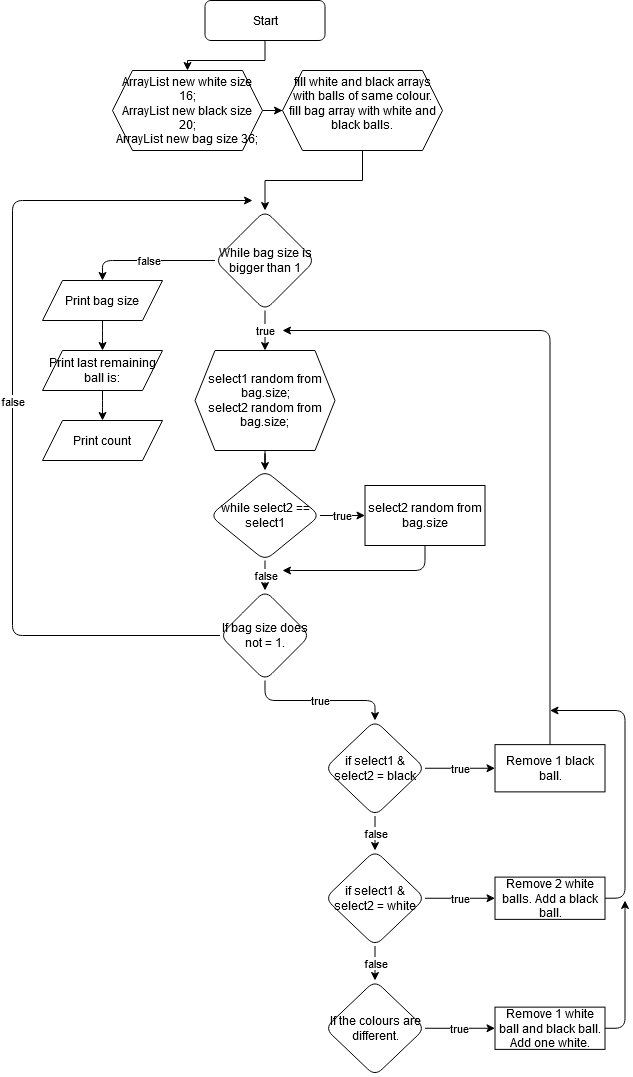

The diagram above was exported from draw.io. Its source (the exported page's mxGraphModel, read from the mxfile embedded in the PNG):
<mxGraphModel dx="1089" dy="739" grid="1" gridSize="10" guides="1" tooltips="1" connect="1" arrows="1" fold="1" page="1" pageScale="1" pageWidth="827" pageHeight="1169" math="0" shadow="0">
  <root>
    <mxCell id="0" />
    <mxCell id="1" parent="0" />
    <mxCell id="6nYO80QD4L5rVwFp7ds1-3" value="" style="edgeStyle=orthogonalEdgeStyle;rounded=0;orthogonalLoop=1;jettySize=auto;html=1;" parent="1" source="6nYO80QD4L5rVwFp7ds1-1" target="6nYO80QD4L5rVwFp7ds1-2" edge="1">
      <mxGeometry relative="1" as="geometry" />
    </mxCell>
    <mxCell id="6nYO80QD4L5rVwFp7ds1-1" value="Start" style="rounded=1;whiteSpace=wrap;html=1;glass=0;" parent="1" vertex="1">
      <mxGeometry x="262.5" y="10" width="120" height="40" as="geometry" />
    </mxCell>
    <mxCell id="6nYO80QD4L5rVwFp7ds1-5" value="" style="edgeStyle=orthogonalEdgeStyle;rounded=0;orthogonalLoop=1;jettySize=auto;html=1;exitX=0.5;exitY=1;exitDx=0;exitDy=0;" parent="1" source="rNPBaIKNhGoAXlA6VHKa-1" target="6nYO80QD4L5rVwFp7ds1-4" edge="1">
      <mxGeometry relative="1" as="geometry" />
    </mxCell>
    <mxCell id="rNPBaIKNhGoAXlA6VHKa-2" style="edgeStyle=orthogonalEdgeStyle;rounded=0;orthogonalLoop=1;jettySize=auto;html=1;exitX=1;exitY=0.5;exitDx=0;exitDy=0;" edge="1" parent="1" source="6nYO80QD4L5rVwFp7ds1-2" target="rNPBaIKNhGoAXlA6VHKa-1">
      <mxGeometry relative="1" as="geometry" />
    </mxCell>
    <mxCell id="6nYO80QD4L5rVwFp7ds1-2" value="&lt;div&gt;ArrayList new white size 16;&lt;/div&gt;&lt;div&gt;ArrayList new black size 20;&lt;/div&gt;&lt;div&gt;ArrayList new bag size 36;&lt;/div&gt;" style="shape=hexagon;perimeter=hexagonPerimeter2;whiteSpace=wrap;html=1;fixedSize=1;" parent="1" vertex="1">
      <mxGeometry x="170" y="80" width="150" height="80" as="geometry" />
    </mxCell>
    <mxCell id="6nYO80QD4L5rVwFp7ds1-44" value="true" style="edgeStyle=orthogonalEdgeStyle;rounded=1;orthogonalLoop=1;jettySize=auto;html=1;" parent="1" source="6nYO80QD4L5rVwFp7ds1-4" target="6nYO80QD4L5rVwFp7ds1-8" edge="1">
      <mxGeometry relative="1" as="geometry" />
    </mxCell>
    <mxCell id="6nYO80QD4L5rVwFp7ds1-50" value="false" style="edgeStyle=orthogonalEdgeStyle;rounded=1;jumpStyle=none;jumpSize=16;orthogonalLoop=1;jettySize=auto;html=1;exitX=0;exitY=0.5;exitDx=0;exitDy=0;entryX=0.5;entryY=0;entryDx=0;entryDy=0;" parent="1" source="6nYO80QD4L5rVwFp7ds1-4" target="6nYO80QD4L5rVwFp7ds1-51" edge="1">
      <mxGeometry relative="1" as="geometry">
        <mxPoint x="160" y="290" as="targetPoint" />
        <Array as="points">
          <mxPoint x="160" y="270" />
        </Array>
      </mxGeometry>
    </mxCell>
    <mxCell id="6nYO80QD4L5rVwFp7ds1-4" value="While bag size is bigger than 1" style="rhombus;whiteSpace=wrap;html=1;rounded=1;" parent="1" vertex="1">
      <mxGeometry x="272.5" y="220" width="100" height="100" as="geometry" />
    </mxCell>
    <mxCell id="6nYO80QD4L5rVwFp7ds1-36" value="" style="edgeStyle=orthogonalEdgeStyle;rounded=1;orthogonalLoop=1;jettySize=auto;html=1;" parent="1" source="6nYO80QD4L5rVwFp7ds1-8" target="6nYO80QD4L5rVwFp7ds1-35" edge="1">
      <mxGeometry relative="1" as="geometry" />
    </mxCell>
    <mxCell id="6nYO80QD4L5rVwFp7ds1-8" value="&lt;div&gt;select1 random from bag.size;&lt;/div&gt;&lt;div&gt;select2 random from bag.size;&lt;br&gt;&lt;/div&gt;" style="shape=hexagon;perimeter=hexagonPerimeter2;whiteSpace=wrap;html=1;fixedSize=1;" parent="1" vertex="1">
      <mxGeometry x="252.5" y="360" width="140" height="100" as="geometry" />
    </mxCell>
    <mxCell id="6nYO80QD4L5rVwFp7ds1-13" value="true" style="edgeStyle=orthogonalEdgeStyle;rounded=1;orthogonalLoop=1;jettySize=auto;html=1;exitX=0.5;exitY=1;exitDx=0;exitDy=0;" parent="1" source="6nYO80QD4L5rVwFp7ds1-10" target="6nYO80QD4L5rVwFp7ds1-12" edge="1">
      <mxGeometry relative="1" as="geometry">
        <mxPoint x="337.5" y="700" as="sourcePoint" />
      </mxGeometry>
    </mxCell>
    <mxCell id="6nYO80QD4L5rVwFp7ds1-56" value="false" style="edgeStyle=orthogonalEdgeStyle;rounded=1;jumpStyle=none;jumpSize=16;orthogonalLoop=1;jettySize=auto;html=1;exitX=0;exitY=0.5;exitDx=0;exitDy=0;" parent="1" source="6nYO80QD4L5rVwFp7ds1-10" edge="1">
      <mxGeometry relative="1" as="geometry">
        <mxPoint x="310" y="210" as="targetPoint" />
        <Array as="points">
          <mxPoint x="70" y="645" />
          <mxPoint x="70" y="210" />
        </Array>
      </mxGeometry>
    </mxCell>
    <mxCell id="6nYO80QD4L5rVwFp7ds1-10" value="If bag size does not = 1." style="rhombus;whiteSpace=wrap;html=1;rounded=1;" parent="1" vertex="1">
      <mxGeometry x="277.5" y="600" width="90" height="90" as="geometry" />
    </mxCell>
    <mxCell id="6nYO80QD4L5rVwFp7ds1-15" value="true" style="edgeStyle=orthogonalEdgeStyle;rounded=0;orthogonalLoop=1;jettySize=auto;html=1;" parent="1" source="6nYO80QD4L5rVwFp7ds1-12" target="6nYO80QD4L5rVwFp7ds1-14" edge="1">
      <mxGeometry relative="1" as="geometry" />
    </mxCell>
    <mxCell id="6nYO80QD4L5rVwFp7ds1-17" value="false" style="edgeStyle=orthogonalEdgeStyle;rounded=0;orthogonalLoop=1;jettySize=auto;html=1;" parent="1" source="6nYO80QD4L5rVwFp7ds1-12" target="6nYO80QD4L5rVwFp7ds1-16" edge="1">
      <mxGeometry relative="1" as="geometry" />
    </mxCell>
    <mxCell id="6nYO80QD4L5rVwFp7ds1-12" value="if select1 &amp;amp; select2 = black" style="rhombus;whiteSpace=wrap;html=1;rounded=1;" parent="1" vertex="1">
      <mxGeometry x="382.5" y="730" width="100" height="95.5" as="geometry" />
    </mxCell>
    <mxCell id="6nYO80QD4L5rVwFp7ds1-41" style="edgeStyle=orthogonalEdgeStyle;rounded=1;orthogonalLoop=1;jettySize=auto;html=1;exitX=0.5;exitY=0;exitDx=0;exitDy=0;" parent="1" source="6nYO80QD4L5rVwFp7ds1-14" edge="1">
      <mxGeometry relative="1" as="geometry">
        <mxPoint x="340" y="340" as="targetPoint" />
        <Array as="points">
          <mxPoint x="608" y="340" />
        </Array>
      </mxGeometry>
    </mxCell>
    <mxCell id="6nYO80QD4L5rVwFp7ds1-14" value="Remove 1 black ball." style="whiteSpace=wrap;html=1;" parent="1" vertex="1">
      <mxGeometry x="552.5" y="754.13" width="110" height="47.25" as="geometry" />
    </mxCell>
    <mxCell id="6nYO80QD4L5rVwFp7ds1-19" value="true" style="edgeStyle=orthogonalEdgeStyle;rounded=0;orthogonalLoop=1;jettySize=auto;html=1;" parent="1" source="6nYO80QD4L5rVwFp7ds1-16" target="6nYO80QD4L5rVwFp7ds1-18" edge="1">
      <mxGeometry relative="1" as="geometry" />
    </mxCell>
    <mxCell id="6nYO80QD4L5rVwFp7ds1-21" value="&lt;div&gt;false&lt;/div&gt;" style="edgeStyle=orthogonalEdgeStyle;rounded=0;orthogonalLoop=1;jettySize=auto;html=1;entryX=0.5;entryY=0;entryDx=0;entryDy=0;" parent="1" source="6nYO80QD4L5rVwFp7ds1-16" target="6nYO80QD4L5rVwFp7ds1-28" edge="1">
      <mxGeometry relative="1" as="geometry">
        <mxPoint x="432.5" y="978.8699999999999" as="targetPoint" />
      </mxGeometry>
    </mxCell>
    <mxCell id="6nYO80QD4L5rVwFp7ds1-16" value="if select1 &amp;amp; select2 = white" style="rhombus;whiteSpace=wrap;html=1;rounded=1;" parent="1" vertex="1">
      <mxGeometry x="382.5" y="860" width="100" height="95.5" as="geometry" />
    </mxCell>
    <mxCell id="6nYO80QD4L5rVwFp7ds1-42" style="edgeStyle=orthogonalEdgeStyle;rounded=1;orthogonalLoop=1;jettySize=auto;html=1;exitX=1;exitY=0.5;exitDx=0;exitDy=0;" parent="1" source="6nYO80QD4L5rVwFp7ds1-18" edge="1">
      <mxGeometry relative="1" as="geometry">
        <mxPoint x="607.5" y="720" as="targetPoint" />
        <Array as="points">
          <mxPoint x="682.5" y="908" />
          <mxPoint x="682.5" y="720" />
        </Array>
      </mxGeometry>
    </mxCell>
    <mxCell id="6nYO80QD4L5rVwFp7ds1-18" value="Remove 2 white balls. Add a black ball." style="whiteSpace=wrap;html=1;" parent="1" vertex="1">
      <mxGeometry x="552.5" y="886.62" width="110" height="42.25" as="geometry" />
    </mxCell>
    <mxCell id="6nYO80QD4L5rVwFp7ds1-25" value="true" style="edgeStyle=orthogonalEdgeStyle;rounded=0;orthogonalLoop=1;jettySize=auto;html=1;exitX=1;exitY=0.5;exitDx=0;exitDy=0;" parent="1" source="6nYO80QD4L5rVwFp7ds1-28" target="6nYO80QD4L5rVwFp7ds1-24" edge="1">
      <mxGeometry relative="1" as="geometry">
        <mxPoint x="492.4755799755799" y="1037.3938095238095" as="sourcePoint" />
        <Array as="points" />
      </mxGeometry>
    </mxCell>
    <mxCell id="6nYO80QD4L5rVwFp7ds1-43" style="edgeStyle=orthogonalEdgeStyle;rounded=1;orthogonalLoop=1;jettySize=auto;html=1;exitX=1;exitY=0.5;exitDx=0;exitDy=0;" parent="1" source="6nYO80QD4L5rVwFp7ds1-24" edge="1">
      <mxGeometry relative="1" as="geometry">
        <mxPoint x="682.5" y="910" as="targetPoint" />
        <Array as="points">
          <mxPoint x="682.5" y="1038" />
          <mxPoint x="682.5" y="910" />
        </Array>
      </mxGeometry>
    </mxCell>
    <mxCell id="6nYO80QD4L5rVwFp7ds1-24" value="&lt;div&gt;Remove 1 white ball and black ball.&lt;/div&gt;&lt;div&gt;Add one white.&lt;br&gt;&lt;/div&gt;" style="whiteSpace=wrap;html=1;" parent="1" vertex="1">
      <mxGeometry x="552.5" y="1016.6300000000001" width="110" height="42.25" as="geometry" />
    </mxCell>
    <mxCell id="6nYO80QD4L5rVwFp7ds1-28" value="If the colours are different." style="rhombus;whiteSpace=wrap;html=1;rounded=1;" parent="1" vertex="1">
      <mxGeometry x="382.5" y="990" width="100" height="95.5" as="geometry" />
    </mxCell>
    <mxCell id="6nYO80QD4L5rVwFp7ds1-38" value="true" style="edgeStyle=orthogonalEdgeStyle;rounded=1;orthogonalLoop=1;jettySize=auto;html=1;" parent="1" source="6nYO80QD4L5rVwFp7ds1-35" target="6nYO80QD4L5rVwFp7ds1-37" edge="1">
      <mxGeometry relative="1" as="geometry" />
    </mxCell>
    <mxCell id="6nYO80QD4L5rVwFp7ds1-40" value="false" style="edgeStyle=orthogonalEdgeStyle;rounded=1;orthogonalLoop=1;jettySize=auto;html=1;exitX=0.5;exitY=1;exitDx=0;exitDy=0;" parent="1" source="6nYO80QD4L5rVwFp7ds1-35" target="6nYO80QD4L5rVwFp7ds1-10" edge="1">
      <mxGeometry relative="1" as="geometry">
        <mxPoint x="322.5" y="580" as="sourcePoint" />
      </mxGeometry>
    </mxCell>
    <mxCell id="6nYO80QD4L5rVwFp7ds1-35" value="while select2 == select1 " style="rhombus;whiteSpace=wrap;html=1;rounded=1;" parent="1" vertex="1">
      <mxGeometry x="267.5" y="480" width="110" height="90" as="geometry" />
    </mxCell>
    <mxCell id="6nYO80QD4L5rVwFp7ds1-39" style="edgeStyle=orthogonalEdgeStyle;rounded=1;orthogonalLoop=1;jettySize=auto;html=1;exitX=0.5;exitY=1;exitDx=0;exitDy=0;" parent="1" source="6nYO80QD4L5rVwFp7ds1-37" edge="1">
      <mxGeometry relative="1" as="geometry">
        <mxPoint x="340" y="580" as="targetPoint" />
        <Array as="points">
          <mxPoint x="483" y="580" />
          <mxPoint x="340" y="580" />
        </Array>
      </mxGeometry>
    </mxCell>
    <mxCell id="6nYO80QD4L5rVwFp7ds1-37" value="select2 random from bag.size" style="whiteSpace=wrap;html=1;" parent="1" vertex="1">
      <mxGeometry x="422.5" y="495" width="120" height="60" as="geometry" />
    </mxCell>
    <mxCell id="6nYO80QD4L5rVwFp7ds1-53" value="" style="edgeStyle=orthogonalEdgeStyle;rounded=1;jumpStyle=none;jumpSize=16;orthogonalLoop=1;jettySize=auto;html=1;" parent="1" source="6nYO80QD4L5rVwFp7ds1-51" target="6nYO80QD4L5rVwFp7ds1-52" edge="1">
      <mxGeometry relative="1" as="geometry" />
    </mxCell>
    <mxCell id="6nYO80QD4L5rVwFp7ds1-51" value="Print bag size" style="shape=parallelogram;perimeter=parallelogramPerimeter;whiteSpace=wrap;html=1;fixedSize=1;" parent="1" vertex="1">
      <mxGeometry x="100" y="290" width="120" height="40" as="geometry" />
    </mxCell>
    <mxCell id="6nYO80QD4L5rVwFp7ds1-55" value="" style="edgeStyle=orthogonalEdgeStyle;rounded=1;jumpStyle=none;jumpSize=16;orthogonalLoop=1;jettySize=auto;html=1;" parent="1" source="6nYO80QD4L5rVwFp7ds1-52" target="6nYO80QD4L5rVwFp7ds1-54" edge="1">
      <mxGeometry relative="1" as="geometry" />
    </mxCell>
    <mxCell id="6nYO80QD4L5rVwFp7ds1-52" value="Print last remaining ball is:" style="shape=parallelogram;perimeter=parallelogramPerimeter;whiteSpace=wrap;html=1;fixedSize=1;" parent="1" vertex="1">
      <mxGeometry x="100" y="360" width="120" height="40" as="geometry" />
    </mxCell>
    <mxCell id="6nYO80QD4L5rVwFp7ds1-54" value="Print count" style="shape=parallelogram;perimeter=parallelogramPerimeter;whiteSpace=wrap;html=1;fixedSize=1;" parent="1" vertex="1">
      <mxGeometry x="100" y="430" width="120" height="40" as="geometry" />
    </mxCell>
    <mxCell id="rNPBaIKNhGoAXlA6VHKa-1" value="&#10;&lt;div&gt;fill white and black arrays with balls of same colour.&lt;/div&gt;&lt;div&gt;fill bag array with white and black balls.&lt;/div&gt;&#10;&#10;" style="shape=hexagon;perimeter=hexagonPerimeter2;whiteSpace=wrap;html=1;fixedSize=1;" vertex="1" parent="1">
      <mxGeometry x="340" y="80" width="160" height="80" as="geometry" />
    </mxCell>
  </root>
</mxGraphModel>